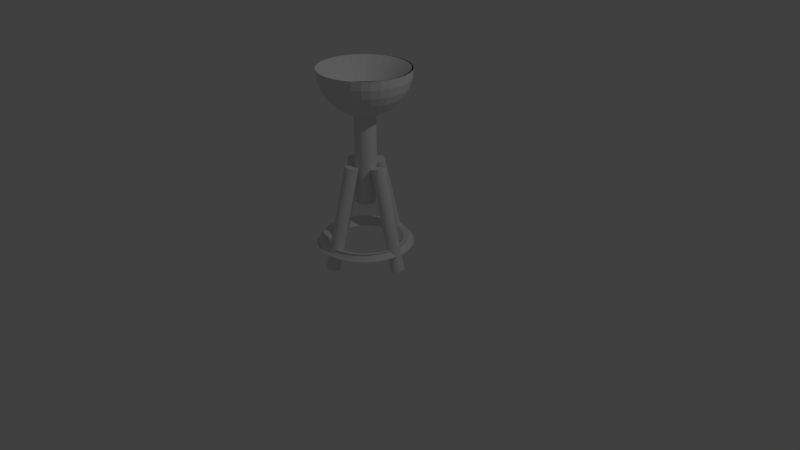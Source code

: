 # Source: PochodniaFixed.blend  (saved by Blender 2.79.0; exported with 4.5.12 LTS)
import bpy
from mathutils import Matrix  # noqa: F401  (used for matrix-valued properties, if any)

bpy.ops.wm.read_factory_settings(use_empty=True)
scene = bpy.context.scene
scene.name = 'Scene'

# ---- collections
col_collection_1 = bpy.data.collections.new('Collection 1'); scene.collection.children.link(col_collection_1)

# ---- materials (node trees are filled in below, after node groups)
mat_material = bpy.data.materials.new('Material')
mat_material.alpha_threshold = 0.0
mat_material.use_transparent_shadow = False
mat_material.roughness = 0.5
mat_material.line_color = (0.0, 0.0, 0.0, 1.0)
mat_material_001 = bpy.data.materials.new('Material.001')
mat_material_001.alpha_threshold = 0.0
mat_material_001.use_transparent_shadow = False
mat_material_001.roughness = 0.5
mat_material_001.line_color = (0.0, 0.0, 0.0, 1.0)
mat_material_002 = bpy.data.materials.new('Material.002')
mat_material_002.alpha_threshold = 0.0
mat_material_002.use_transparent_shadow = False
mat_material_002.roughness = 0.5
mat_material_002.line_color = (0.0, 0.0, 0.0, 1.0)
mat_material_003 = bpy.data.materials.new('Material.003')
mat_material_003.alpha_threshold = 0.0
mat_material_003.use_transparent_shadow = False
mat_material_003.roughness = 0.5
mat_material_003.line_color = (0.0, 0.0, 0.0, 1.0)
mat_material_004 = bpy.data.materials.new('Material.004')
mat_material_004.alpha_threshold = 0.0
mat_material_004.use_transparent_shadow = False
mat_material_004.roughness = 0.5
mat_material_004.line_color = (0.0, 0.0, 0.0, 1.0)

# ---- material node trees

# ---- world
world_world = bpy.data.worlds.new('World'); scene.world = world_world
world_world.color = (0.05088, 0.05088, 0.05088)
world_world.use_sun_shadow = False
world_world.sun_shadow_jitter_overblur = 0.0
world_world.cycles.sampling_method = 'MANUAL'

# ---- cameras
cam_camera = bpy.data.cameras.new('Camera')
cam_camera.clip_end = 100.0
cam_camera.lens = 35.0
cam_camera.sensor_width = 32.0
cam_camera.sensor_height = 18.0
cam_camera.ortho_scale = 7.314
cam_camera.dof.focus_distance = 0.0
cam_camera.dof.aperture_fstop = 128.0

# ---- lights
light_lamp = bpy.data.lights.new('Lamp', 'POINT')
light_lamp.transmission_factor = 0.0
light_lamp.cutoff_distance = 30.0
light_lamp.energy = 100.0
light_lamp.shadow_buffer_clip_start = 1.001
light_lamp.shadow_soft_size = 0.1
light_lamp.shadow_maximum_resolution = 0.006
light_lamp.use_absolute_resolution = True

# ---- meshes
me_circle = bpy.data.meshes.new('Circle')
me_circle.from_pydata([(0.08086, -0.5669, -0.1523), (0.1913, -0.556, -0.1523), (0.2976, -0.5238, -0.1523), (0.3954, -0.4714, -0.1523), (0.604, -0.2173, -0.1523), (0.6362, -0.1111, -0.1523), (0.6471, -0.0006087, -0.1523), (0.6362, 0.1099, -0.1523), (0.604, 0.2161, -0.1523), (0.5517, 0.314, -0.1523), (0.4813, 0.3998, -0.1523), (0.3954, 0.4702, -0.1523), (0.2976, 0.5225, -0.1523), (0.1913, 0.5548, -0.1523), (0.08086, 0.5656, -0.1523), (-0.02961, 0.5548, -0.1523), (-0.1358, 0.5225, -0.1523), (-0.2337, 0.4702, -0.1523), (-0.3195, 0.3998, -0.1523), (-0.39, 0.314, -0.1523), (-0.4423, 0.2161, -0.1523), (-0.4745, 0.1099, -0.1523), (-0.4854, -0.0006092, -0.1523), (-0.4745, -0.1111, -0.1523), (-0.4423, -0.2173, -0.1523), (-0.39, -0.3152, -0.1523), (-0.3195, -0.401, -0.1523), (-0.2337, -0.4714, -0.1523), (-0.1358, -0.5238, -0.1523), (-0.02961, -0.556, -0.1523), (0.08011, 1.788e-07, -0.6615)], [], [(30, 24, 25), (30, 25, 26), (30, 26, 27), (30, 27, 28), (30, 28, 29), (29, 0, 30), (30, 0, 1), (30, 1, 2), (30, 2, 3), (30, 3, 4), (30, 4, 5), (30, 5, 6), (30, 6, 7), (30, 7, 8), (30, 8, 9), (30, 9, 10), (30, 10, 11), (30, 11, 12), (30, 12, 13), (30, 13, 14), (30, 14, 15), (30, 15, 16), (30, 16, 17), (30, 17, 18), (30, 18, 19), (30, 19, 20), (30, 20, 21), (30, 21, 22), (30, 22, 23), (30, 23, 24)])
me_circle.use_remesh_preserve_volume = False
me_circle.use_remesh_preserve_attributes = False
me_circle.use_mirror_vertex_groups = False
me_circle.update()
me_torus = bpy.data.meshes.new('Torus')
me_torus.from_pydata([(1.097, -0.243, -0.1007), (1.068, -0.243, -0.08235), (0.9879, -0.243, -0.00261), (1.008, -0.2432, 0.04173), (0.8828, -0.2432, 0.008232), (0.7913, -0.2432, -0.08327), (0.7578, -0.2432, -0.1043), (0.7835, -0.236, -0.125), (0.875, -0.236, -0.09835), (1.0, -0.236, -0.1318), (1.125, -0.236, -0.09835), (1.061, -0.2367, -0.1187), (1.087, -0.1008, -0.1007), (1.059, -0.1046, -0.08235), (0.9795, -0.115, -0.00261), (0.9992, -0.1127, 0.04173), (0.8753, -0.129, 0.008232), (0.7845, -0.1409, -0.08327), (0.7513, -0.1453, -0.1043), (0.7768, -0.1337, -0.125), (0.8675, -0.1218, -0.09835), (0.9914, -0.1055, -0.1318), (1.115, -0.08917, -0.09835), (1.052, -0.09834, -0.1187), (1.06, 0.03895, -0.1007), (1.031, 0.0314, -0.08235), (0.9545, 0.01076, -0.00261), (0.9737, 0.01561, 0.04173), (0.8529, -0.01674, 0.008232), (0.7646, -0.04042, -0.08327), (0.7322, -0.04909, -0.1043), (0.7568, -0.03323, -0.125), (0.8452, -0.009548, -0.09835), (0.9659, 0.0228, -0.1318), (1.087, 0.05516, -0.09835), (1.025, 0.03767, -0.1187), (1.014, 0.1739, -0.1007), (0.9869, 0.1627, -0.08235), (0.9132, 0.1322, -0.00261), (0.9316, 0.1395, 0.04173), (0.8162, 0.09164, 0.008232), (0.7316, 0.05663, -0.08327), (0.7007, 0.04381, -0.1043), (0.7239, 0.06382, -0.125), (0.8084, 0.09883, -0.09835), (0.9239, 0.1467, -0.1318), (1.039, 0.1945, -0.09835), (0.9801, 0.169, -0.1187), (0.9509, 0.3017, -0.1007), (0.9256, 0.2871, -0.08235), (0.8565, 0.2472, -0.00261), (0.8738, 0.2568, 0.04173), (0.7655, 0.1943, 0.008232), (0.6863, 0.1485, -0.08327), (0.6573, 0.1318, -0.1043), (0.6785, 0.1557, -0.125), (0.7578, 0.2015, -0.09835), (0.866, 0.264, -0.1318), (0.9743, 0.3265, -0.09835), (0.9188, 0.2933, -0.1187), (0.8717, 0.4201, -0.1007), (0.8485, 0.4024, -0.08235), (0.7853, 0.3538, -0.00261), (0.8011, 0.3656, 0.04173), (0.7019, 0.2895, 0.008232), (0.6293, 0.2338, -0.08327), (0.6028, 0.2134, -0.1043), (0.6216, 0.2409, -0.125), (0.6942, 0.2967, -0.09835), (0.7934, 0.3727, -0.1318), (0.8925, 0.4488, -0.09835), (0.8418, 0.4086, -0.1187), (0.7777, 0.5273, -0.1007), (0.7571, 0.5066, -0.08235), (0.7007, 0.4502, -0.00261), (0.7149, 0.4639, 0.04173), (0.6265, 0.3755, 0.008232), (0.5618, 0.3108, -0.08327), (0.5381, 0.2871, -0.1043), (0.554, 0.318, -0.125), (0.6187, 0.3827, -0.09835), (0.7071, 0.4711, -0.1318), (0.7955, 0.5595, -0.09835), (0.7503, 0.5129, -0.1187), (0.6706, 0.6212, -0.1007), (0.6529, 0.5981, -0.08235), (0.6043, 0.5348, -0.00261), (0.6165, 0.5501, 0.04173), (0.5404, 0.451, 0.008232), (0.4847, 0.3784, -0.08327), (0.4643, 0.3518, -0.1043), (0.477, 0.3856, -0.125), (0.5327, 0.4582, -0.09835), (0.6088, 0.5573, -0.1318), (0.6849, 0.6565, -0.09835), (0.6461, 0.6043, -0.1187), (0.5522, 0.7004, -0.1007), (0.5376, 0.6751, -0.08235), (0.4977, 0.606, -0.00261), (0.5078, 0.6228, 0.04173), (0.4453, 0.5146, 0.008232), (0.3995, 0.4353, -0.08327), (0.3828, 0.4063, -0.1043), (0.3917, 0.4425, -0.125), (0.4375, 0.5218, -0.09835), (0.5, 0.63, -0.1318), (0.5625, 0.7383, -0.09835), (0.5308, 0.6814, -0.1187), (0.4244, 0.7634, -0.1007), (0.4132, 0.7364, -0.08235), (0.3827, 0.6628, -0.00261), (0.3904, 0.6807, 0.04173), (0.3426, 0.5652, 0.008232), (0.3076, 0.4806, -0.08327), (0.2948, 0.4497, -0.1043), (0.2998, 0.4878, -0.125), (0.3348, 0.5724, -0.09835), (0.3827, 0.6879, -0.1318), (0.4305, 0.8034, -0.09835), (0.4064, 0.7427, -0.1187), (0.2894, 0.8092, -0.1007), (0.2819, 0.781, -0.08235), (0.2612, 0.704, -0.00261), (0.2666, 0.7227, 0.04173), (0.2342, 0.602, 0.008232), (0.2105, 0.5136, -0.08327), (0.2019, 0.4812, -0.1043), (0.2028, 0.5208, -0.125), (0.2265, 0.6092, -0.09835), (0.2588, 0.7299, -0.1318), (0.2912, 0.8507, -0.09835), (0.2751, 0.7873, -0.1187), (0.1497, 0.837, -0.1007), (0.1459, 0.8081, -0.08235), (0.1355, 0.729, -0.00261), (0.1383, 0.7482, 0.04173), (0.122, 0.6243, 0.008232), (0.11, 0.5336, -0.08327), (0.1057, 0.5004, -0.1043), (0.1023, 0.5408, -0.125), (0.1142, 0.6315, -0.09835), (0.1305, 0.7554, -0.1318), (0.1468, 0.8794, -0.09835), (0.1391, 0.8143, -0.1187), (0.00751, 0.8463, -0.1007), (0.00751, 0.8171, -0.08235), (0.00751, 0.7374, -0.00261), (0.007759, 0.7568, 0.04173), (0.007759, 0.6318, 0.008232), (0.007759, 0.5403, -0.08327), (0.007759, 0.5068, -0.1043), (5.915e-08, 0.5475, -0.125), (6.606e-08, 0.639, -0.09835), (7.55e-08, 0.764, -0.1318), (8.494e-08, 0.889, -0.09835), (0.0007483, 0.8234, -0.1187), (-0.1347, 0.837, -0.1007), (-0.1309, 0.8081, -0.08235), (-0.1205, 0.729, -0.00261), (-0.1228, 0.7482, 0.04173), (-0.1065, 0.6243, 0.008232), (-0.09451, 0.5336, -0.08327), (-0.09014, 0.5004, -0.1043), (-0.1023, 0.5408, -0.125), (-0.1142, 0.6315, -0.09835), (-0.1305, 0.7554, -0.1318), (-0.1468, 0.8794, -0.09835), (-0.1376, 0.8143, -0.1187), (-0.2744, 0.8092, -0.1007), (-0.2669, 0.781, -0.08235), (-0.2462, 0.704, -0.00261), (-0.2511, 0.7227, 0.04173), (-0.2187, 0.602, 0.008232), (-0.195, 0.5136, -0.08327), (-0.1864, 0.4812, -0.1043), (-0.2028, 0.5208, -0.125), (-0.2265, 0.6092, -0.09835), (-0.2588, 0.7299, -0.1318), (-0.2912, 0.8507, -0.09835), (-0.2736, 0.7873, -0.1187), (-0.4093, 0.7634, -0.1007), (-0.3982, 0.7364, -0.08235), (-0.3677, 0.6628, -0.00261), (-0.3749, 0.6807, 0.04173), (-0.3271, 0.5652, 0.008232), (-0.2921, 0.4806, -0.08327), (-0.2793, 0.4497, -0.1043), (-0.2998, 0.4878, -0.125), (-0.3348, 0.5724, -0.09835), (-0.3827, 0.6879, -0.1318), (-0.4305, 0.8034, -0.09835), (-0.4049, 0.7427, -0.1187), (-0.5371, 0.7004, -0.1007), (-0.5225, 0.6751, -0.08235), (-0.4827, 0.606, -0.00261), (-0.4922, 0.6228, 0.04173), (-0.4297, 0.5146, 0.008232), (-0.384, 0.4353, -0.08327), (-0.3672, 0.4063, -0.1043), (-0.3917, 0.4425, -0.125), (-0.4375, 0.5218, -0.09835), (-0.5, 0.63, -0.1318), (-0.5625, 0.7383, -0.09835), (-0.5293, 0.6814, -0.1187), (-0.6556, 0.6212, -0.1007), (-0.6378, 0.5981, -0.08235), (-0.5893, 0.5348, -0.00261), (-0.601, 0.5501, 0.04173), (-0.5249, 0.451, 0.008232), (-0.4692, 0.3784, -0.08327), (-0.4488, 0.3518, -0.1043), (-0.477, 0.3856, -0.125), (-0.5327, 0.4582, -0.09835), (-0.6088, 0.5573, -0.1318), (-0.6849, 0.6565, -0.09835), (-0.6446, 0.6043, -0.1187), (-0.7627, 0.5273, -0.1007), (-0.7421, 0.5066, -0.08235), (-0.6857, 0.4502, -0.00261), (-0.6993, 0.4639, 0.04173), (-0.611, 0.3755, 0.008232), (-0.5463, 0.3108, -0.08327), (-0.5226, 0.2871, -0.1043), (-0.554, 0.318, -0.125), (-0.6187, 0.3827, -0.09835), (-0.7071, 0.4711, -0.1318), (-0.7955, 0.5595, -0.09835), (-0.7489, 0.5129, -0.1187), (-0.8567, 0.4201, -0.1007), (-0.8335, 0.4024, -0.08235), (-0.7703, 0.3538, -0.00261), (-0.7856, 0.3656, 0.04173), (-0.6864, 0.2895, 0.008232), (-0.6138, 0.2338, -0.08327), (-0.5873, 0.2134, -0.1043), (-0.6216, 0.2409, -0.125), (-0.6942, 0.2967, -0.09835), (-0.7934, 0.3727, -0.1318), (-0.8925, 0.4488, -0.09835), (-0.8403, 0.4086, -0.1187), (-0.9358, 0.3017, -0.1007), (-0.9106, 0.2871, -0.08235), (-0.8415, 0.2472, -0.00261), (-0.8583, 0.2568, 0.04173), (-0.75, 0.1943, 0.008232), (-0.6708, 0.1485, -0.08327), (-0.6418, 0.1318, -0.1043), (-0.6785, 0.1557, -0.125), (-0.7578, 0.2015, -0.09835), (-0.866, 0.264, -0.1318), (-0.9743, 0.3265, -0.09835), (-0.9173, 0.2933, -0.1187), (-0.9989, 0.1739, -0.1007), (-0.9719, 0.1627, -0.08235), (-0.8982, 0.1322, -0.00261), (-0.9161, 0.1395, 0.04173), (-0.8006, 0.09164, 0.008232), (-0.7161, 0.05663, -0.08327), (-0.6852, 0.04381, -0.1043), (-0.7239, 0.06382, -0.125), (-0.8084, 0.09883, -0.09835), (-0.9239, 0.1467, -0.1318), (-1.039, 0.1945, -0.09835), (-0.9787, 0.169, -0.1187), (-1.045, 0.03895, -0.1007), (-1.016, 0.0314, -0.08235), (-0.9394, 0.01076, -0.00261), (-0.9582, 0.01561, 0.04173), (-0.8374, -0.01674, 0.008232), (-0.749, -0.04042, -0.08327), (-0.7167, -0.04909, -0.1043), (-0.7568, -0.03323, -0.125), (-0.8452, -0.009548, -0.09835), (-0.9659, 0.0228, -0.1318), (-1.087, 0.05516, -0.09835), (-1.023, 0.03766, -0.1187), (-1.072, -0.1008, -0.1007), (-1.044, -0.1046, -0.08235), (-0.9645, -0.115, -0.00261), (-0.9837, -0.1127, 0.04173), (-0.8598, -0.129, 0.008232), (-0.769, -0.1409, -0.08327), (-0.7358, -0.1453, -0.1043), (-0.7768, -0.1337, -0.125), (-0.8675, -0.1218, -0.09835), (-0.9914, -0.1055, -0.1318), (-1.115, -0.08917, -0.09835), (-1.05, -0.09834, -0.1187), (-1.082, -0.243, -0.1007), (-1.053, -0.243, -0.08235), (-0.9728, -0.243, -0.00261), (-0.9922, -0.2432, 0.04173), (-0.8672, -0.2432, 0.008232), (-0.7757, -0.2432, -0.08327), (-0.7422, -0.2432, -0.1043), (-0.7835, -0.236, -0.125), (-0.875, -0.236, -0.09835), (-1.0, -0.236, -0.1318), (-1.125, -0.236, -0.09835), (-1.059, -0.2367, -0.1187), (-1.072, -0.3852, -0.1007), (-1.044, -0.3813, -0.08235), (-0.9645, -0.3709, -0.00261), (-0.9837, -0.3737, 0.04173), (-0.8598, -0.3574, 0.008232), (-0.769, -0.3455, -0.08327), (-0.7358, -0.3411, -0.1043), (-0.7768, -0.3383, -0.125), (-0.8675, -0.3502, -0.09835), (-0.9914, -0.3665, -0.1318), (-1.115, -0.3829, -0.09835), (-1.05, -0.3751, -0.1187), (-1.045, -0.5249, -0.1007), (-1.016, -0.5173, -0.08235), (-0.9394, -0.4967, -0.00261), (-0.9582, -0.502, 0.04173), (-0.8374, -0.4697, 0.008232), (-0.749, -0.446, -0.08327), (-0.7167, -0.4373, -0.1043), (-0.7568, -0.4388, -0.125), (-0.8452, -0.4625, -0.09835), (-0.9659, -0.4948, -0.1318), (-1.087, -0.5272, -0.09835), (-1.023, -0.5111, -0.1187), (-0.9989, -0.6598, -0.1007), (-0.9719, -0.6487, -0.08235), (-0.8982, -0.6181, -0.00261), (-0.9161, -0.6259, 0.04173), (-0.8006, -0.5781, 0.008232), (-0.7161, -0.543, -0.08327), (-0.6852, -0.5302, -0.1043), (-0.7239, -0.5358, -0.125), (-0.8084, -0.5709, -0.09835), (-0.9239, -0.6187, -0.1318), (-1.039, -0.6665, -0.09835), (-0.9787, -0.6424, -0.1187), (-0.9358, -0.7876, -0.1007), (-0.9106, -0.773, -0.08235), (-0.8415, -0.7331, -0.00261), (-0.8583, -0.7432, 0.04173), (-0.75, -0.6807, 0.008232), (-0.6708, -0.635, -0.08327), (-0.6418, -0.6182, -0.1043), (-0.6785, -0.6278, -0.125), (-0.7578, -0.6735, -0.09835), (-0.866, -0.736, -0.1318), (-0.9743, -0.7985, -0.09835), (-0.9173, -0.7668, -0.1187), (-0.8567, -0.9061, -0.1007), (-0.8335, -0.8883, -0.08235), (-0.7703, -0.8398, -0.00261), (-0.7856, -0.852, 0.04173), (-0.6864, -0.7759, 0.008232), (-0.6138, -0.7202, -0.08327), (-0.5873, -0.6998, -0.1043), (-0.6216, -0.713, -0.125), (-0.6942, -0.7687, -0.09835), (-0.7934, -0.8448, -0.1318), (-0.8925, -0.9209, -0.09835), (-0.8403, -0.8821, -0.1187), (-0.7627, -1.013, -0.1007), (-0.7421, -0.9926, -0.08235), (-0.6857, -0.9362, -0.00261), (-0.6993, -0.9503, 0.04173), (-0.611, -0.8619, 0.008232), (-0.5463, -0.7972, -0.08327), (-0.5226, -0.7735, -0.1043), (-0.554, -0.79, -0.125), (-0.6187, -0.8547, -0.09835), (-0.7071, -0.9431, -0.1318), (-0.7955, -1.032, -0.09835), (-0.7489, -0.9863, -0.1187), (-0.6556, -1.107, -0.1007), (-0.6378, -1.084, -0.08235), (-0.5893, -1.021, -0.00261), (-0.601, -1.037, 0.04173), (-0.5249, -0.9374, 0.008232), (-0.4692, -0.8648, -0.08327), (-0.4488, -0.8382, -0.1043), (-0.477, -0.8576, -0.125), (-0.5327, -0.9302, -0.09835), (-0.6088, -1.029, -0.1318), (-0.6849, -1.129, -0.09835), (-0.6446, -1.078, -0.1187), (-0.5371, -1.186, -0.1007), (-0.5225, -1.161, -0.08235), (-0.4827, -1.092, -0.00261), (-0.4922, -1.109, 0.04173), (-0.4297, -1.001, 0.008232), (-0.384, -0.9217, -0.08327), (-0.3672, -0.8927, -0.1043), (-0.3917, -0.9145, -0.125), (-0.4375, -0.9938, -0.09835), (-0.5, -1.102, -0.1318), (-0.5625, -1.21, -0.09835), (-0.5293, -1.155, -0.1187), (-0.4093, -1.249, -0.1007), (-0.3982, -1.222, -0.08235), (-0.3677, -1.149, -0.00261), (-0.3749, -1.167, 0.04173), (-0.3271, -1.052, 0.008232), (-0.2921, -0.9671, -0.08327), (-0.2793, -0.9361, -0.1043), (-0.2998, -0.9599, -0.125), (-0.3348, -1.044, -0.09835), (-0.3827, -1.16, -0.1318), (-0.4305, -1.275, -0.09835), (-0.4049, -1.216, -0.1187), (-0.2744, -1.295, -0.1007), (-0.2669, -1.267, -0.08235), (-0.2462, -1.19, -0.00261), (-0.2511, -1.209, 0.04173), (-0.2187, -1.088, 0.008232), (-0.195, -1.0, -0.08327), (-0.1864, -0.9676, -0.1043), (-0.2028, -0.9928, -0.125), (-0.2265, -1.081, -0.09835), (-0.2588, -1.202, -0.1318), (-0.2912, -1.323, -0.09835), (-0.2736, -1.261, -0.1187), (-0.1347, -1.323, -0.1007), (-0.1309, -1.294, -0.08235), (-0.1205, -1.215, -0.00261), (-0.1228, -1.235, 0.04173), (-0.1065, -1.111, 0.008232), (-0.09451, -1.02, -0.08327), (-0.09014, -0.9868, -0.1043), (-0.1023, -1.013, -0.125), (-0.1142, -1.104, -0.09835), (-0.1305, -1.227, -0.1318), (-0.1468, -1.351, -0.09835), (-0.1376, -1.288, -0.1187), (0.00751, -1.332, -0.1007), (0.00751, -1.303, -0.08235), (0.00751, -1.223, -0.00261), (0.007759, -1.243, 0.04173), (0.007759, -1.118, 0.008232), (0.007759, -1.027, -0.08327), (0.007759, -0.9932, -0.1043), (5.915e-08, -1.02, -0.125), (6.606e-08, -1.111, -0.09835), (7.55e-08, -1.236, -0.1318), (8.494e-08, -1.361, -0.09835), (0.0007483, -1.297, -0.1187), (0.1497, -1.323, -0.1007), (0.1459, -1.294, -0.08235), (0.1355, -1.215, -0.00261), (0.1383, -1.235, 0.04173), (0.122, -1.111, 0.008232), (0.11, -1.02, -0.08327), (0.1057, -0.9868, -0.1043), (0.1023, -1.013, -0.125), (0.1142, -1.104, -0.09835), (0.1305, -1.227, -0.1318), (0.1468, -1.351, -0.09835), (0.1391, -1.288, -0.1187), (0.2894, -1.295, -0.1007), (0.2819, -1.267, -0.08235), (0.2612, -1.19, -0.00261), (0.2666, -1.209, 0.04173), (0.2342, -1.088, 0.008232), (0.2105, -1.0, -0.08327), (0.2019, -0.9676, -0.1043), (0.2028, -0.9928, -0.125), (0.2265, -1.081, -0.09835), (0.2588, -1.202, -0.1318), (0.2912, -1.323, -0.09835), (0.2751, -1.261, -0.1187), (0.4244, -1.249, -0.1007), (0.4132, -1.222, -0.08235), (0.3827, -1.149, -0.00261), (0.3904, -1.167, 0.04173), (0.3426, -1.052, 0.008232), (0.3076, -0.9671, -0.08327), (0.2948, -0.9361, -0.1043), (0.2998, -0.9599, -0.125), (0.3348, -1.044, -0.09835), (0.3827, -1.16, -0.1318), (0.4305, -1.275, -0.09835), (0.4064, -1.216, -0.1187), (0.5522, -1.186, -0.1007), (0.5376, -1.161, -0.08235), (0.4977, -1.092, -0.00261), (0.5078, -1.109, 0.04173), (0.4453, -1.001, 0.008232), (0.3995, -0.9217, -0.08327), (0.3828, -0.8927, -0.1043), (0.3917, -0.9145, -0.125), (0.4375, -0.9938, -0.09835), (0.5, -1.102, -0.1318), (0.5625, -1.21, -0.09835), (0.5308, -1.155, -0.1187), (0.6706, -1.107, -0.1007), (0.6529, -1.084, -0.08235), (0.6043, -1.021, -0.00261), (0.6165, -1.037, 0.04173), (0.5404, -0.9374, 0.008232), (0.4847, -0.8648, -0.08327), (0.4643, -0.8382, -0.1043), (0.477, -0.8576, -0.125), (0.5327, -0.9302, -0.09835), (0.6088, -1.029, -0.1318), (0.6849, -1.129, -0.09835), (0.6461, -1.078, -0.1187), (0.7777, -1.013, -0.1007), (0.7571, -0.9926, -0.08235), (0.7007, -0.9362, -0.00261), (0.7149, -0.9503, 0.04173), (0.6265, -0.8619, 0.008232), (0.5618, -0.7972, -0.08327), (0.5381, -0.7735, -0.1043), (0.554, -0.79, -0.125), (0.6187, -0.8547, -0.09835), (0.7071, -0.9431, -0.1318), (0.7955, -1.032, -0.09835), (0.7503, -0.9863, -0.1187), (0.8717, -0.9061, -0.1007), (0.8485, -0.8883, -0.08235), (0.7853, -0.8398, -0.00261), (0.8011, -0.852, 0.04173), (0.7019, -0.7759, 0.008232), (0.6293, -0.7202, -0.08327), (0.6028, -0.6998, -0.1043), (0.6216, -0.713, -0.125), (0.6942, -0.7687, -0.09835), (0.7934, -0.8448, -0.1318), (0.8925, -0.9209, -0.09835), (0.8418, -0.8821, -0.1187), (0.9509, -0.7876, -0.1007), (0.9256, -0.773, -0.08235), (0.8565, -0.7332, -0.00261), (0.8738, -0.7432, 0.04173), (0.7655, -0.6807, 0.008232), (0.6863, -0.635, -0.08327), (0.6573, -0.6182, -0.1043), (0.6785, -0.6278, -0.125), (0.7578, -0.6735, -0.09835), (0.866, -0.736, -0.1318), (0.9743, -0.7985, -0.09835), (0.9188, -0.7668, -0.1187), (1.014, -0.6598, -0.1007), (0.9869, -0.6487, -0.08235), (0.9132, -0.6181, -0.00261), (0.9316, -0.6259, 0.04173), (0.8162, -0.5781, 0.008232), (0.7316, -0.543, -0.08327), (0.7007, -0.5302, -0.1043), (0.7239, -0.5358, -0.125), (0.8084, -0.5709, -0.09835), (0.9239, -0.6187, -0.1318), (1.039, -0.6665, -0.09835), (0.9801, -0.6424, -0.1187), (1.06, -0.5249, -0.1007), (1.031, -0.5173, -0.08235), (0.9545, -0.4967, -0.00261), (0.9737, -0.502, 0.04173), (0.8529, -0.4697, 0.008232), (0.7646, -0.446, -0.08327), (0.7322, -0.4373, -0.1043), (0.7568, -0.4388, -0.125), (0.8452, -0.4625, -0.09835), (0.9659, -0.4948, -0.1318), (1.087, -0.5272, -0.09835), (1.025, -0.5111, -0.1187), (1.087, -0.3852, -0.1007), (1.059, -0.3813, -0.08235), (0.9795, -0.3709, -0.00261), (0.9992, -0.3737, 0.04173), (0.8753, -0.3574, 0.008232), (0.7845, -0.3455, -0.08327), (0.7513, -0.3411, -0.1043), (0.7768, -0.3383, -0.125), (0.8675, -0.3502, -0.09835), (0.9914, -0.3665, -0.1318), (1.115, -0.3829, -0.09835), (1.052, -0.3751, -0.1187)], [], [(0, 12, 13, 1), (1, 13, 14, 2), (2, 14, 15, 3), (3, 15, 16, 4), (4, 16, 17, 5), (5, 17, 18, 6), (6, 18, 19, 7), (7, 19, 20, 8), (8, 20, 21, 9), (9, 21, 22, 10), (10, 22, 23, 11), (11, 23, 12, 0), (12, 24, 25, 13), (13, 25, 26, 14), (14, 26, 27, 15), (15, 27, 28, 16), (16, 28, 29, 17), (17, 29, 30, 18), (18, 30, 31, 19), (19, 31, 32, 20), (20, 32, 33, 21), (21, 33, 34, 22), (22, 34, 35, 23), (23, 35, 24, 12), (24, 36, 37, 25), (25, 37, 38, 26), (26, 38, 39, 27), (27, 39, 40, 28), (28, 40, 41, 29), (29, 41, 42, 30), (30, 42, 43, 31), (31, 43, 44, 32), (32, 44, 45, 33), (33, 45, 46, 34), (34, 46, 47, 35), (35, 47, 36, 24), (36, 48, 49, 37), (37, 49, 50, 38), (38, 50, 51, 39), (39, 51, 52, 40), (40, 52, 53, 41), (41, 53, 54, 42), (42, 54, 55, 43), (43, 55, 56, 44), (44, 56, 57, 45), (45, 57, 58, 46), (46, 58, 59, 47), (47, 59, 48, 36), (48, 60, 61, 49), (49, 61, 62, 50), (50, 62, 63, 51), (51, 63, 64, 52), (52, 64, 65, 53), (53, 65, 66, 54), (54, 66, 67, 55), (55, 67, 68, 56), (56, 68, 69, 57), (57, 69, 70, 58), (58, 70, 71, 59), (59, 71, 60, 48), (60, 72, 73, 61), (61, 73, 74, 62), (62, 74, 75, 63), (63, 75, 76, 64), (64, 76, 77, 65), (65, 77, 78, 66), (66, 78, 79, 67), (67, 79, 80, 68), (68, 80, 81, 69), (69, 81, 82, 70), (70, 82, 83, 71), (71, 83, 72, 60), (72, 84, 85, 73), (73, 85, 86, 74), (74, 86, 87, 75), (75, 87, 88, 76), (76, 88, 89, 77), (77, 89, 90, 78), (78, 90, 91, 79), (79, 91, 92, 80), (80, 92, 93, 81), (81, 93, 94, 82), (82, 94, 95, 83), (83, 95, 84, 72), (84, 96, 97, 85), (85, 97, 98, 86), (86, 98, 99, 87), (87, 99, 100, 88), (88, 100, 101, 89), (89, 101, 102, 90), (90, 102, 103, 91), (91, 103, 104, 92), (92, 104, 105, 93), (93, 105, 106, 94), (94, 106, 107, 95), (95, 107, 96, 84), (96, 108, 109, 97), (97, 109, 110, 98), (98, 110, 111, 99), (99, 111, 112, 100), (100, 112, 113, 101), (101, 113, 114, 102), (102, 114, 115, 103), (103, 115, 116, 104), (104, 116, 117, 105), (105, 117, 118, 106), (106, 118, 119, 107), (107, 119, 108, 96), (108, 120, 121, 109), (109, 121, 122, 110), (110, 122, 123, 111), (111, 123, 124, 112), (112, 124, 125, 113), (113, 125, 126, 114), (114, 126, 127, 115), (115, 127, 128, 116), (116, 128, 129, 117), (117, 129, 130, 118), (118, 130, 131, 119), (119, 131, 120, 108), (120, 132, 133, 121), (121, 133, 134, 122), (122, 134, 135, 123), (123, 135, 136, 124), (124, 136, 137, 125), (125, 137, 138, 126), (126, 138, 139, 127), (127, 139, 140, 128), (128, 140, 141, 129), (129, 141, 142, 130), (130, 142, 143, 131), (131, 143, 132, 120), (132, 144, 145, 133), (133, 145, 146, 134), (134, 146, 147, 135), (135, 147, 148, 136), (136, 148, 149, 137), (137, 149, 150, 138), (138, 150, 151, 139), (139, 151, 152, 140), (140, 152, 153, 141), (141, 153, 154, 142), (142, 154, 155, 143), (143, 155, 144, 132), (144, 156, 157, 145), (145, 157, 158, 146), (146, 158, 159, 147), (147, 159, 160, 148), (148, 160, 161, 149), (149, 161, 162, 150), (150, 162, 163, 151), (151, 163, 164, 152), (152, 164, 165, 153), (153, 165, 166, 154), (154, 166, 167, 155), (155, 167, 156, 144), (156, 168, 169, 157), (157, 169, 170, 158), (158, 170, 171, 159), (159, 171, 172, 160), (160, 172, 173, 161), (161, 173, 174, 162), (162, 174, 175, 163), (163, 175, 176, 164), (164, 176, 177, 165), (165, 177, 178, 166), (166, 178, 179, 167), (167, 179, 168, 156), (168, 180, 181, 169), (169, 181, 182, 170), (170, 182, 183, 171), (171, 183, 184, 172), (172, 184, 185, 173), (173, 185, 186, 174), (174, 186, 187, 175), (175, 187, 188, 176), (176, 188, 189, 177), (177, 189, 190, 178), (178, 190, 191, 179), (179, 191, 180, 168), (180, 192, 193, 181), (181, 193, 194, 182), (182, 194, 195, 183), (183, 195, 196, 184), (184, 196, 197, 185), (185, 197, 198, 186), (186, 198, 199, 187), (187, 199, 200, 188), (188, 200, 201, 189), (189, 201, 202, 190), (190, 202, 203, 191), (191, 203, 192, 180), (192, 204, 205, 193), (193, 205, 206, 194), (194, 206, 207, 195), (195, 207, 208, 196), (196, 208, 209, 197), (197, 209, 210, 198), (198, 210, 211, 199), (199, 211, 212, 200), (200, 212, 213, 201), (201, 213, 214, 202), (202, 214, 215, 203), (203, 215, 204, 192), (204, 216, 217, 205), (205, 217, 218, 206), (206, 218, 219, 207), (207, 219, 220, 208), (208, 220, 221, 209), (209, 221, 222, 210), (210, 222, 223, 211), (211, 223, 224, 212), (212, 224, 225, 213), (213, 225, 226, 214), (214, 226, 227, 215), (215, 227, 216, 204), (216, 228, 229, 217), (217, 229, 230, 218), (218, 230, 231, 219), (219, 231, 232, 220), (220, 232, 233, 221), (221, 233, 234, 222), (222, 234, 235, 223), (223, 235, 236, 224), (224, 236, 237, 225), (225, 237, 238, 226), (226, 238, 239, 227), (227, 239, 228, 216), (228, 240, 241, 229), (229, 241, 242, 230), (230, 242, 243, 231), (231, 243, 244, 232), (232, 244, 245, 233), (233, 245, 246, 234), (234, 246, 247, 235), (235, 247, 248, 236), (236, 248, 249, 237), (237, 249, 250, 238), (238, 250, 251, 239), (239, 251, 240, 228), (240, 252, 253, 241), (241, 253, 254, 242), (242, 254, 255, 243), (243, 255, 256, 244), (244, 256, 257, 245), (245, 257, 258, 246), (246, 258, 259, 247), (247, 259, 260, 248), (248, 260, 261, 249), (249, 261, 262, 250), (250, 262, 263, 251), (251, 263, 252, 240), (252, 264, 265, 253), (253, 265, 266, 254), (254, 266, 267, 255), (255, 267, 268, 256), (256, 268, 269, 257), (257, 269, 270, 258), (258, 270, 271, 259), (259, 271, 272, 260), (260, 272, 273, 261), (261, 273, 274, 262), (262, 274, 275, 263), (263, 275, 264, 252), (264, 276, 277, 265), (265, 277, 278, 266), (266, 278, 279, 267), (267, 279, 280, 268), (268, 280, 281, 269), (269, 281, 282, 270), (270, 282, 283, 271), (271, 283, 284, 272), (272, 284, 285, 273), (273, 285, 286, 274), (274, 286, 287, 275), (275, 287, 276, 264), (276, 288, 289, 277), (277, 289, 290, 278), (278, 290, 291, 279), (279, 291, 292, 280), (280, 292, 293, 281), (281, 293, 294, 282), (282, 294, 295, 283), (283, 295, 296, 284), (284, 296, 297, 285), (285, 297, 298, 286), (286, 298, 299, 287), (287, 299, 288, 276), (288, 300, 301, 289), (289, 301, 302, 290), (290, 302, 303, 291), (291, 303, 304, 292), (292, 304, 305, 293), (293, 305, 306, 294), (294, 306, 307, 295), (295, 307, 308, 296), (296, 308, 309, 297), (297, 309, 310, 298), (298, 310, 311, 299), (299, 311, 300, 288), (300, 312, 313, 301), (301, 313, 314, 302), (302, 314, 315, 303), (303, 315, 316, 304), (304, 316, 317, 305), (305, 317, 318, 306), (306, 318, 319, 307), (307, 319, 320, 308), (308, 320, 321, 309), (309, 321, 322, 310), (310, 322, 323, 311), (311, 323, 312, 300), (312, 324, 325, 313), (313, 325, 326, 314), (314, 326, 327, 315), (315, 327, 328, 316), (316, 328, 329, 317), (317, 329, 330, 318), (318, 330, 331, 319), (319, 331, 332, 320), (320, 332, 333, 321), (321, 333, 334, 322), (322, 334, 335, 323), (323, 335, 324, 312), (324, 336, 337, 325), (325, 337, 338, 326), (326, 338, 339, 327), (327, 339, 340, 328), (328, 340, 341, 329), (329, 341, 342, 330), (330, 342, 343, 331), (331, 343, 344, 332), (332, 344, 345, 333), (333, 345, 346, 334), (334, 346, 347, 335), (335, 347, 336, 324), (336, 348, 349, 337), (337, 349, 350, 338), (338, 350, 351, 339), (339, 351, 352, 340), (340, 352, 353, 341), (341, 353, 354, 342), (342, 354, 355, 343), (343, 355, 356, 344), (344, 356, 357, 345), (345, 357, 358, 346), (346, 358, 359, 347), (347, 359, 348, 336), (348, 360, 361, 349), (349, 361, 362, 350), (350, 362, 363, 351), (351, 363, 364, 352), (352, 364, 365, 353), (353, 365, 366, 354), (354, 366, 367, 355), (355, 367, 368, 356), (356, 368, 369, 357), (357, 369, 370, 358), (358, 370, 371, 359), (359, 371, 360, 348), (360, 372, 373, 361), (361, 373, 374, 362), (362, 374, 375, 363), (363, 375, 376, 364), (364, 376, 377, 365), (365, 377, 378, 366), (366, 378, 379, 367), (367, 379, 380, 368), (368, 380, 381, 369), (369, 381, 382, 370), (370, 382, 383, 371), (371, 383, 372, 360), (372, 384, 385, 373), (373, 385, 386, 374), (374, 386, 387, 375), (375, 387, 388, 376), (376, 388, 389, 377), (377, 389, 390, 378), (378, 390, 391, 379), (379, 391, 392, 380), (380, 392, 393, 381), (381, 393, 394, 382), (382, 394, 395, 383), (383, 395, 384, 372), (384, 396, 397, 385), (385, 397, 398, 386), (386, 398, 399, 387), (387, 399, 400, 388), (388, 400, 401, 389), (389, 401, 402, 390), (390, 402, 403, 391), (391, 403, 404, 392), (392, 404, 405, 393), (393, 405, 406, 394), (394, 406, 407, 395), (395, 407, 396, 384), (396, 408, 409, 397), (397, 409, 410, 398), (398, 410, 411, 399), (399, 411, 412, 400), (400, 412, 413, 401), (401, 413, 414, 402), (402, 414, 415, 403), (403, 415, 416, 404), (404, 416, 417, 405), (405, 417, 418, 406), (406, 418, 419, 407), (407, 419, 408, 396), (408, 420, 421, 409), (409, 421, 422, 410), (410, 422, 423, 411), (411, 423, 424, 412), (412, 424, 425, 413), (413, 425, 426, 414), (414, 426, 427, 415), (415, 427, 428, 416), (416, 428, 429, 417), (417, 429, 430, 418), (418, 430, 431, 419), (419, 431, 420, 408), (420, 432, 433, 421), (421, 433, 434, 422), (422, 434, 435, 423), (423, 435, 436, 424), (424, 436, 437, 425), (425, 437, 438, 426), (426, 438, 439, 427), (427, 439, 440, 428), (428, 440, 441, 429), (429, 441, 442, 430), (430, 442, 443, 431), (431, 443, 432, 420), (432, 444, 445, 433), (433, 445, 446, 434), (434, 446, 447, 435), (435, 447, 448, 436), (436, 448, 449, 437), (437, 449, 450, 438), (438, 450, 451, 439), (439, 451, 452, 440), (440, 452, 453, 441), (441, 453, 454, 442), (442, 454, 455, 443), (443, 455, 444, 432), (444, 456, 457, 445), (445, 457, 458, 446), (446, 458, 459, 447), (447, 459, 460, 448), (448, 460, 461, 449), (449, 461, 462, 450), (450, 462, 463, 451), (451, 463, 464, 452), (452, 464, 465, 453), (453, 465, 466, 454), (454, 466, 467, 455), (455, 467, 456, 444), (456, 468, 469, 457), (457, 469, 470, 458), (458, 470, 471, 459), (459, 471, 472, 460), (460, 472, 473, 461), (461, 473, 474, 462), (462, 474, 475, 463), (463, 475, 476, 464), (464, 476, 477, 465), (465, 477, 478, 466), (466, 478, 479, 467), (467, 479, 468, 456), (468, 480, 481, 469), (469, 481, 482, 470), (470, 482, 483, 471), (471, 483, 484, 472), (472, 484, 485, 473), (473, 485, 486, 474), (474, 486, 487, 475), (475, 487, 488, 476), (476, 488, 489, 477), (477, 489, 490, 478), (478, 490, 491, 479), (479, 491, 480, 468), (480, 492, 493, 481), (481, 493, 494, 482), (482, 494, 495, 483), (483, 495, 496, 484), (484, 496, 497, 485), (485, 497, 498, 486), (486, 498, 499, 487), (487, 499, 500, 488), (488, 500, 501, 489), (489, 501, 502, 490), (490, 502, 503, 491), (491, 503, 492, 480), (492, 504, 505, 493), (493, 505, 506, 494), (494, 506, 507, 495), (495, 507, 508, 496), (496, 508, 509, 497), (497, 509, 510, 498), (498, 510, 511, 499), (499, 511, 512, 500), (500, 512, 513, 501), (501, 513, 514, 502), (502, 514, 515, 503), (503, 515, 504, 492), (504, 516, 517, 505), (505, 517, 518, 506), (506, 518, 519, 507), (507, 519, 520, 508), (508, 520, 521, 509), (509, 521, 522, 510), (510, 522, 523, 511), (511, 523, 524, 512), (512, 524, 525, 513), (513, 525, 526, 514), (514, 526, 527, 515), (515, 527, 516, 504), (516, 528, 529, 517), (517, 529, 530, 518), (518, 530, 531, 519), (519, 531, 532, 520), (520, 532, 533, 521), (521, 533, 534, 522), (522, 534, 535, 523), (523, 535, 536, 524), (524, 536, 537, 525), (525, 537, 538, 526), (526, 538, 539, 527), (527, 539, 528, 516), (528, 540, 541, 529), (529, 541, 542, 530), (530, 542, 543, 531), (531, 543, 544, 532), (532, 544, 545, 533), (533, 545, 546, 534), (534, 546, 547, 535), (535, 547, 548, 536), (536, 548, 549, 537), (537, 549, 550, 538), (538, 550, 551, 539), (539, 551, 540, 528), (540, 552, 553, 541), (541, 553, 554, 542), (542, 554, 555, 543), (543, 555, 556, 544), (544, 556, 557, 545), (545, 557, 558, 546), (546, 558, 559, 547), (547, 559, 560, 548), (548, 560, 561, 549), (549, 561, 562, 550), (550, 562, 563, 551), (551, 563, 552, 540), (552, 564, 565, 553), (553, 565, 566, 554), (554, 566, 567, 555), (555, 567, 568, 556), (556, 568, 569, 557), (557, 569, 570, 558), (558, 570, 571, 559), (559, 571, 572, 560), (560, 572, 573, 561), (561, 573, 574, 562), (562, 574, 575, 563), (563, 575, 564, 552), (564, 0, 1, 565), (565, 1, 2, 566), (566, 2, 3, 567), (567, 3, 4, 568), (568, 4, 5, 569), (569, 5, 6, 570), (570, 6, 7, 571), (571, 7, 8, 572), (572, 8, 9, 573), (573, 9, 10, 574), (574, 10, 11, 575), (575, 11, 0, 564)])
me_torus.use_remesh_preserve_volume = False
me_torus.use_remesh_preserve_attributes = False
me_torus.use_mirror_vertex_groups = False
me_torus.update()
me_sphere_001 = bpy.data.meshes.new('Sphere.001')
me_sphere_001.from_pydata([(1.005, 0.3478, -0.3922), (1.005, 0.3368, -0.5043), (1.005, 0.09263, -0.8697), (1.117, 0.3368, -0.3922), (1.115, 0.326, -0.5043), (1.109, 0.2939, -0.612), (1.099, 0.2419, -0.7113), (1.085, 0.1718, -0.7983), (1.068, 0.0865, -0.8697), (1.048, -0.01088, -0.9228), (1.027, -0.1165, -0.9555), (1.225, 0.3041, -0.3922), (1.221, 0.2939, -0.5043), (1.208, 0.2637, -0.612), (1.188, 0.2147, -0.7113), (1.161, 0.1487, -0.7983), (1.127, 0.06834, -0.8697), (1.089, -0.02338, -0.9228), (1.048, -0.1229, -0.9555), (1.324, 0.2511, -0.3922), (1.318, 0.2419, -0.5043), (1.3, 0.2147, -0.612), (1.271, 0.1706, -0.7113), (1.231, 0.1112, -0.7983), (1.183, 0.03886, -0.8697), (1.127, -0.04369, -0.9228), (1.068, -0.1333, -0.9555), (1.411, 0.1796, -0.3922), (1.404, 0.1718, -0.5043), (1.381, 0.1487, -0.612), (1.343, 0.1112, -0.7113), (1.292, 0.06071, -0.7983), (1.231, -0.000819, -0.8697), (1.161, -0.07102, -0.9228), (1.085, -0.1472, -0.9555), (1.483, 0.09263, -0.3922), (1.474, 0.0865, -0.5043), (1.446, 0.06834, -0.612), (1.402, 0.03886, -0.7113), (1.343, -0.000819, -0.7983), (1.271, -0.04917, -0.8697), (1.188, -0.1043, -0.9228), (1.099, -0.1642, -0.9555), (1.536, -0.006656, -0.3922), (1.526, -0.01088, -0.5043), (1.496, -0.02338, -0.612), (1.446, -0.04369, -0.7113), (1.381, -0.07102, -0.7983), (1.3, -0.1043, -0.8697), (1.208, -0.1423, -0.9228), (1.109, -0.1835, -0.9555), (1.569, -0.1144, -0.3922), (1.558, -0.1165, -0.5043), (1.526, -0.1229, -0.612), (1.474, -0.1333, -0.7113), (1.404, -0.1472, -0.7983), (1.318, -0.1642, -0.8697), (1.221, -0.1835, -0.9228), (1.115, -0.2046, -0.9555), (1.58, -0.2264, -0.3922), (1.569, -0.2264, -0.5043), (1.536, -0.2264, -0.612), (1.483, -0.2264, -0.7113), (1.411, -0.2264, -0.7983), (1.324, -0.2264, -0.8697), (1.225, -0.2264, -0.9228), (1.117, -0.2264, -0.9555), (1.569, -0.3384, -0.3922), (1.558, -0.3363, -0.5043), (1.526, -0.3299, -0.612), (1.474, -0.3196, -0.7113), (1.404, -0.3056, -0.7983), (1.318, -0.2887, -0.8697), (1.221, -0.2693, -0.9228), (1.115, -0.2483, -0.9555), (1.536, -0.4462, -0.3922), (1.526, -0.4419, -0.5043), (1.496, -0.4294, -0.612), (1.446, -0.4091, -0.7113), (1.381, -0.3818, -0.7983), (1.3, -0.3485, -0.8697), (1.208, -0.3105, -0.9228), (1.109, -0.2693, -0.9555), (1.483, -0.5455, -0.3922), (1.474, -0.5393, -0.5043), (1.446, -0.5212, -0.612), (1.402, -0.4917, -0.7113), (1.343, -0.452, -0.7983), (1.271, -0.4037, -0.8697), (1.188, -0.3485, -0.9228), (1.099, -0.2887, -0.9555), (1.411, -0.6325, -0.3922), (1.404, -0.6247, -0.5043), (1.381, -0.6016, -0.612), (1.343, -0.564, -0.7113), (1.292, -0.5135, -0.7983), (1.231, -0.452, -0.8697), (1.161, -0.3818, -0.9228), (1.085, -0.3056, -0.9555), (1.324, -0.7039, -0.3922), (1.318, -0.6947, -0.5043), (1.3, -0.6675, -0.612), (1.271, -0.6234, -0.7113), (1.231, -0.564, -0.7983), (1.183, -0.4917, -0.8697), (1.127, -0.4091, -0.9228), (1.068, -0.3196, -0.9555), (1.005, -0.2264, -0.9665), (1.225, -0.757, -0.3922), (1.221, -0.7468, -0.5043), (1.208, -0.7166, -0.612), (1.188, -0.6675, -0.7113), (1.161, -0.6016, -0.7983), (1.127, -0.5212, -0.8697), (1.089, -0.4294, -0.9228), (1.048, -0.3299, -0.9555), (1.117, -0.7896, -0.3922), (1.115, -0.7788, -0.5043), (1.109, -0.7468, -0.612), (1.099, -0.6947, -0.7113), (1.085, -0.6247, -0.7983), (1.068, -0.5393, -0.8697), (1.048, -0.4419, -0.9228), (1.027, -0.3363, -0.9555), (1.005, -0.8007, -0.3922), (1.005, -0.7896, -0.5043), (1.005, -0.757, -0.612), (1.005, -0.7039, -0.7113), (1.005, -0.6325, -0.7983), (1.005, -0.5455, -0.8697), (1.005, -0.4462, -0.9228), (1.005, -0.3384, -0.9555), (0.8933, -0.7896, -0.3922), (0.8955, -0.7788, -0.5043), (0.9019, -0.7468, -0.612), (0.9122, -0.6947, -0.7113), (0.9261, -0.6247, -0.7983), (0.9431, -0.5393, -0.8697), (0.9625, -0.4419, -0.9228), (0.9835, -0.3363, -0.9555), (0.7856, -0.757, -0.3922), (0.7898, -0.7468, -0.5043), (0.8023, -0.7166, -0.612), (0.8226, -0.6675, -0.7113), (0.85, -0.6016, -0.7983), (0.8833, -0.5212, -0.8697), (0.9213, -0.4294, -0.9228), (0.9625, -0.3299, -0.9555), (0.6863, -0.7039, -0.3922), (0.6925, -0.6947, -0.5043), (0.7106, -0.6675, -0.612), (0.7401, -0.6234, -0.7113), (0.7798, -0.564, -0.7983), (0.8281, -0.4917, -0.8697), (0.8833, -0.4091, -0.9228), (0.9431, -0.3196, -0.9555), (0.5993, -0.6325, -0.3922), (0.6071, -0.6247, -0.5043), (0.6302, -0.6016, -0.612), (0.6677, -0.564, -0.7113), (0.7182, -0.5135, -0.7983), (0.7798, -0.452, -0.8697), (0.85, -0.3818, -0.9228), (0.9261, -0.3056, -0.9555), (0.5279, -0.5455, -0.3922), (0.5371, -0.5393, -0.5043), (0.5642, -0.5212, -0.612), (0.6084, -0.4917, -0.7113), (0.6677, -0.452, -0.7983), (0.7401, -0.4037, -0.8697), (0.8226, -0.3485, -0.9228), (0.9122, -0.2887, -0.9555), (0.4748, -0.4462, -0.3922), (0.485, -0.4419, -0.5043), (0.5152, -0.4294, -0.612), (0.5642, -0.4091, -0.7113), (0.6302, -0.3818, -0.7983), (0.7106, -0.3485, -0.8697), (0.8023, -0.3105, -0.9228), (0.9019, -0.2693, -0.9555), (0.4421, -0.3384, -0.3922), (0.453, -0.3363, -0.5043), (0.485, -0.3299, -0.612), (0.5371, -0.3196, -0.7113), (0.6071, -0.3056, -0.7983), (0.6925, -0.2887, -0.8697), (0.7898, -0.2693, -0.9228), (0.8955, -0.2483, -0.9555), (0.4311, -0.2264, -0.3922), (0.4421, -0.2264, -0.5043), (0.4748, -0.2264, -0.612), (0.5279, -0.2264, -0.7113), (0.5993, -0.2264, -0.7983), (0.6863, -0.2264, -0.8697), (0.7856, -0.2264, -0.9228), (0.8933, -0.2264, -0.9555), (0.4421, -0.1144, -0.3922), (0.453, -0.1165, -0.5043), (0.485, -0.1229, -0.612), (0.5371, -0.1333, -0.7113), (0.6071, -0.1472, -0.7983), (0.6925, -0.1642, -0.8697), (0.7898, -0.1835, -0.9228), (0.8955, -0.2046, -0.9555), (0.4748, -0.006656, -0.3922), (0.485, -0.01088, -0.5043), (0.5152, -0.02338, -0.612), (0.5642, -0.04369, -0.7113), (0.6302, -0.07102, -0.7983), (0.7106, -0.1043, -0.8697), (0.8023, -0.1423, -0.9228), (0.9019, -0.1835, -0.9555), (0.5279, 0.09263, -0.3922), (0.5371, 0.08649, -0.5043), (0.5642, 0.06834, -0.612), (0.6084, 0.03886, -0.7113), (0.6677, -0.000819, -0.7983), (0.7401, -0.04917, -0.8697), (0.8226, -0.1043, -0.9228), (0.9122, -0.1642, -0.9555), (0.5993, 0.1796, -0.3922), (0.6071, 0.1718, -0.5043), (0.6302, 0.1487, -0.612), (0.6677, 0.1112, -0.7113), (0.7182, 0.06071, -0.7983), (0.7798, -0.0008191, -0.8697), (0.85, -0.07102, -0.9228), (0.9261, -0.1472, -0.9555), (0.6863, 0.2511, -0.3922), (0.6925, 0.2419, -0.5043), (0.7106, 0.2147, -0.612), (0.7401, 0.1706, -0.7113), (0.7798, 0.1112, -0.7983), (0.8281, 0.03886, -0.8697), (0.8833, -0.04369, -0.9228), (0.9431, -0.1333, -0.9555), (0.7856, 0.3041, -0.3922), (0.7898, 0.2939, -0.5043), (0.8023, 0.2637, -0.612), (0.8226, 0.2147, -0.7113), (0.85, 0.1487, -0.7983), (0.8833, 0.06834, -0.8697), (0.9213, -0.02338, -0.9228), (0.9625, -0.1229, -0.9555), (0.8933, 0.3368, -0.3922), (0.8955, 0.326, -0.5043), (0.9019, 0.2939, -0.612), (0.9122, 0.2419, -0.7113), (0.9261, 0.1718, -0.7983), (0.9431, 0.08649, -0.8697), (0.9625, -0.01088, -0.9228), (0.9835, -0.1165, -0.9555), (1.005, 0.3041, -0.612), (1.005, 0.2511, -0.7113), (1.005, 0.1796, -0.7983), (1.005, -0.006656, -0.9228), (1.005, -0.1144, -0.9555)], [], [(254, 253, 6, 7), (2, 254, 7, 8), (255, 2, 8, 9), (256, 255, 9, 10), (107, 256, 10), (1, 0, 3, 4), (252, 1, 4, 5), (253, 252, 5, 6), (6, 5, 13, 14), (7, 6, 14, 15), (8, 7, 15, 16), (9, 8, 16, 17), (10, 9, 17, 18), (107, 10, 18), (4, 3, 11, 12), (5, 4, 12, 13), (18, 17, 25, 26), (107, 18, 26), (12, 11, 19, 20), (13, 12, 20, 21), (14, 13, 21, 22), (15, 14, 22, 23), (16, 15, 23, 24), (17, 16, 24, 25), (23, 22, 30, 31), (24, 23, 31, 32), (25, 24, 32, 33), (26, 25, 33, 34), (107, 26, 34), (20, 19, 27, 28), (21, 20, 28, 29), (22, 21, 29, 30), (107, 34, 42), (28, 27, 35, 36), (29, 28, 36, 37), (30, 29, 37, 38), (31, 30, 38, 39), (32, 31, 39, 40), (33, 32, 40, 41), (34, 33, 41, 42), (39, 38, 46, 47), (40, 39, 47, 48), (41, 40, 48, 49), (42, 41, 49, 50), (107, 42, 50), (36, 35, 43, 44), (37, 36, 44, 45), (38, 37, 45, 46), (107, 50, 58), (44, 43, 51, 52), (45, 44, 52, 53), (46, 45, 53, 54), (47, 46, 54, 55), (48, 47, 55, 56), (49, 48, 56, 57), (50, 49, 57, 58), (56, 55, 63, 64), (57, 56, 64, 65), (58, 57, 65, 66), (107, 58, 66), (52, 51, 59, 60), (53, 52, 60, 61), (54, 53, 61, 62), (55, 54, 62, 63), (61, 60, 68, 69), (62, 61, 69, 70), (63, 62, 70, 71), (64, 63, 71, 72), (65, 64, 72, 73), (66, 65, 73, 74), (107, 66, 74), (60, 59, 67, 68), (73, 72, 80, 81), (74, 73, 81, 82), (107, 74, 82), (68, 67, 75, 76), (69, 68, 76, 77), (70, 69, 77, 78), (71, 70, 78, 79), (72, 71, 79, 80), (77, 76, 84, 85), (78, 77, 85, 86), (79, 78, 86, 87), (80, 79, 87, 88), (81, 80, 88, 89), (82, 81, 89, 90), (107, 82, 90), (76, 75, 83, 84), (89, 88, 96, 97), (90, 89, 97, 98), (107, 90, 98), (84, 83, 91, 92), (85, 84, 92, 93), (86, 85, 93, 94), (87, 86, 94, 95), (88, 87, 95, 96), (94, 93, 101, 102), (95, 94, 102, 103), (96, 95, 103, 104), (97, 96, 104, 105), (98, 97, 105, 106), (107, 98, 106), (92, 91, 99, 100), (93, 92, 100, 101), (106, 105, 114, 115), (107, 106, 115), (100, 99, 108, 109), (101, 100, 109, 110), (102, 101, 110, 111), (103, 102, 111, 112), (104, 103, 112, 113), (105, 104, 113, 114), (111, 110, 118, 119), (112, 111, 119, 120), (113, 112, 120, 121), (114, 113, 121, 122), (115, 114, 122, 123), (107, 115, 123), (109, 108, 116, 117), (110, 109, 117, 118), (123, 122, 130, 131), (107, 123, 131), (117, 116, 124, 125), (118, 117, 125, 126), (119, 118, 126, 127), (120, 119, 127, 128), (121, 120, 128, 129), (122, 121, 129, 130), (128, 127, 135, 136), (129, 128, 136, 137), (130, 129, 137, 138), (131, 130, 138, 139), (107, 131, 139), (125, 124, 132, 133), (126, 125, 133, 134), (127, 126, 134, 135), (107, 139, 147), (133, 132, 140, 141), (134, 133, 141, 142), (135, 134, 142, 143), (136, 135, 143, 144), (137, 136, 144, 145), (138, 137, 145, 146), (139, 138, 146, 147), (145, 144, 152, 153), (146, 145, 153, 154), (147, 146, 154, 155), (107, 147, 155), (141, 140, 148, 149), (142, 141, 149, 150), (143, 142, 150, 151), (144, 143, 151, 152), (149, 148, 156, 157), (150, 149, 157, 158), (151, 150, 158, 159), (152, 151, 159, 160), (153, 152, 160, 161), (154, 153, 161, 162), (155, 154, 162, 163), (107, 155, 163), (161, 160, 168, 169), (162, 161, 169, 170), (163, 162, 170, 171), (107, 163, 171), (157, 156, 164, 165), (158, 157, 165, 166), (159, 158, 166, 167), (160, 159, 167, 168), (166, 165, 173, 174), (167, 166, 174, 175), (168, 167, 175, 176), (169, 168, 176, 177), (170, 169, 177, 178), (171, 170, 178, 179), (107, 171, 179), (165, 164, 172, 173), (178, 177, 185, 186), (179, 178, 186, 187), (107, 179, 187), (173, 172, 180, 181), (174, 173, 181, 182), (175, 174, 182, 183), (176, 175, 183, 184), (177, 176, 184, 185), (182, 181, 189, 190), (183, 182, 190, 191), (184, 183, 191, 192), (185, 184, 192, 193), (186, 185, 193, 194), (187, 186, 194, 195), (107, 187, 195), (181, 180, 188, 189), (194, 193, 201, 202), (195, 194, 202, 203), (107, 195, 203), (189, 188, 196, 197), (190, 189, 197, 198), (191, 190, 198, 199), (192, 191, 199, 200), (193, 192, 200, 201), (199, 198, 206, 207), (200, 199, 207, 208), (201, 200, 208, 209), (202, 201, 209, 210), (203, 202, 210, 211), (107, 203, 211), (197, 196, 204, 205), (198, 197, 205, 206), (211, 210, 218, 219), (107, 211, 219), (205, 204, 212, 213), (206, 205, 213, 214), (207, 206, 214, 215), (208, 207, 215, 216), (209, 208, 216, 217), (210, 209, 217, 218), (216, 215, 223, 224), (217, 216, 224, 225), (218, 217, 225, 226), (219, 218, 226, 227), (107, 219, 227), (213, 212, 220, 221), (214, 213, 221, 222), (215, 214, 222, 223), (107, 227, 235), (221, 220, 228, 229), (222, 221, 229, 230), (223, 222, 230, 231), (224, 223, 231, 232), (225, 224, 232, 233), (226, 225, 233, 234), (227, 226, 234, 235), (232, 231, 239, 240), (233, 232, 240, 241), (234, 233, 241, 242), (235, 234, 242, 243), (107, 235, 243), (229, 228, 236, 237), (230, 229, 237, 238), (231, 230, 238, 239), (107, 243, 251), (237, 236, 244, 245), (238, 237, 245, 246), (239, 238, 246, 247), (240, 239, 247, 248), (241, 240, 248, 249), (242, 241, 249, 250), (243, 242, 250, 251), (249, 248, 254, 2), (250, 249, 2, 255), (251, 250, 255, 256), (107, 251, 256), (245, 244, 0, 1), (246, 245, 1, 252), (247, 246, 252, 253), (248, 247, 253, 254)])
me_sphere_001.use_remesh_preserve_volume = False
me_sphere_001.use_remesh_preserve_attributes = False
me_sphere_001.use_mirror_vertex_groups = False
me_sphere_001.update()
me_cube = bpy.data.meshes.new('Cube')
me_cube.from_pydata([(0.003757, 0.1256, 0.8987), (0.003757, 0.1256, 2.034), (0.03, 0.123, 0.8987), (0.03, 0.123, 2.034), (0.05523, 0.1154, 0.8987), (0.05523, 0.1154, 2.034), (0.07848, 0.1029, 0.8987), (0.07848, 0.1029, 2.034), (0.09886, 0.0862, 0.8987), (0.09886, 0.0862, 2.034), (0.1156, 0.06582, 0.8987), (0.1156, 0.06582, 2.034), (0.128, 0.04256, 0.8987), (0.128, 0.04256, 2.034), (0.1357, 0.01733, 0.8987), (0.1357, 0.01733, 2.034), (0.1383, -0.008905, 0.8987), (0.1383, -0.008905, 2.034), (0.1357, -0.03514, 0.8987), (0.1357, -0.03514, 2.034), (0.128, -0.06038, 0.8987), (0.128, -0.06038, 2.034), (0.1156, -0.08363, 0.8987), (0.1156, -0.08363, 2.034), (0.09886, -0.104, 0.8987), (0.09886, -0.104, 2.034), (0.07848, -0.1207, 0.8987), (0.07848, -0.1207, 2.034), (0.05523, -0.1332, 0.8987), (0.05523, -0.1332, 2.034), (0.03, -0.1408, 0.8987), (0.03, -0.1408, 2.034), (0.003757, -0.1434, 0.8987), (0.003757, -0.1434, 2.034), (-0.02248, -0.1408, 0.8987), (-0.02248, -0.1408, 2.034), (-0.04771, -0.1332, 0.8987), (-0.04771, -0.1332, 2.034), (-0.07097, -0.1207, 0.8987), (-0.07097, -0.1207, 2.034), (-0.09135, -0.104, 0.8987), (-0.09135, -0.104, 2.034), (-0.1081, -0.08363, 0.8987), (-0.1081, -0.08363, 2.034), (-0.1205, -0.06038, 0.8987), (-0.1205, -0.06038, 2.034), (-0.1282, -0.03514, 0.8987), (-0.1282, -0.03514, 2.034), (-0.1307, -0.008905, 0.8987), (-0.1307, -0.008905, 2.034), (-0.1282, 0.01733, 0.8987), (-0.1282, 0.01733, 2.034), (-0.1205, 0.04256, 0.8987), (-0.1205, 0.04256, 2.034), (-0.1081, 0.06582, 0.8987), (-0.1081, 0.06582, 2.034), (-0.09135, 0.0862, 0.8987), (-0.09135, 0.0862, 2.034), (-0.07097, 0.1029, 0.8987), (-0.07097, 0.1029, 2.034), (-0.04771, 0.1154, 0.8987), (-0.04771, 0.1154, 2.034), (-0.02248, 0.123, 0.8987), (-0.02248, 0.123, 2.034)], [], [(0, 1, 3, 2), (2, 3, 5, 4), (4, 5, 7, 6), (6, 7, 9, 8), (8, 9, 11, 10), (10, 11, 13, 12), (12, 13, 15, 14), (14, 15, 17, 16), (16, 17, 19, 18), (18, 19, 21, 20), (20, 21, 23, 22), (22, 23, 25, 24), (24, 25, 27, 26), (26, 27, 29, 28), (28, 29, 31, 30), (30, 31, 33, 32), (32, 33, 35, 34), (34, 35, 37, 36), (36, 37, 39, 38), (38, 39, 41, 40), (40, 41, 43, 42), (42, 43, 45, 44), (44, 45, 47, 46), (46, 47, 49, 48), (48, 49, 51, 50), (50, 51, 53, 52), (52, 53, 55, 54), (54, 55, 57, 56), (56, 57, 59, 58), (58, 59, 61, 60), (3, 1, 63, 61, 59, 57, 55, 53, 51, 49, 47, 45, 43, 41, 39, 37, 35, 33, 31, 29, 27, 25, 23, 21, 19, 17, 15, 13, 11, 9, 7, 5), (60, 61, 63, 62), (62, 63, 1, 0), (0, 2, 4, 6, 8, 10, 12, 14, 16, 18, 20, 22, 24, 26, 28, 30, 32, 34, 36, 38, 40, 42, 44, 46, 48, 50, 52, 54, 56, 58, 60, 62)])
me_cube.materials.append(mat_material)
me_cube.use_remesh_preserve_volume = False
me_cube.use_remesh_preserve_attributes = False
me_cube.use_mirror_vertex_groups = False
me_cube.update()
me_cube_001 = bpy.data.meshes.new('Cube.001')
me_cube_001.from_pydata([(0.003757, 0.1256, 0.0009407), (0.003757, 0.1256, 2.034), (0.03, 0.123, 0.0009407), (0.03, 0.123, 2.034), (0.05523, 0.1154, 0.0009407), (0.05523, 0.1154, 2.034), (0.07848, 0.1029, 0.0009407), (0.07848, 0.1029, 2.034), (0.09886, 0.0862, 0.0009407), (0.09886, 0.0862, 2.034), (0.1156, 0.06582, 0.0009407), (0.1156, 0.06582, 2.034), (0.128, 0.04256, 0.0009407), (0.128, 0.04256, 2.034), (0.1357, 0.01733, 0.0009407), (0.1357, 0.01733, 2.034), (0.1383, -0.008905, 0.0009407), (0.1383, -0.008905, 2.034), (0.1357, -0.03514, 0.0009407), (0.1357, -0.03514, 2.034), (0.128, -0.06038, 0.0009407), (0.128, -0.06038, 2.034), (0.1156, -0.08363, 0.0009407), (0.1156, -0.08363, 2.034), (0.09886, -0.104, 0.0009407), (0.09886, -0.104, 2.034), (0.07848, -0.1207, 0.0009407), (0.07848, -0.1207, 2.034), (0.05523, -0.1332, 0.0009407), (0.05523, -0.1332, 2.034), (0.03, -0.1408, 0.0009407), (0.03, -0.1408, 2.034), (0.003757, -0.1434, 0.0009407), (0.003757, -0.1434, 2.034), (-0.02248, -0.1408, 0.0009407), (-0.02248, -0.1408, 2.034), (-0.04771, -0.1332, 0.0009407), (-0.04771, -0.1332, 2.034), (-0.07097, -0.1207, 0.0009407), (-0.07097, -0.1207, 2.034), (-0.09135, -0.104, 0.0009407), (-0.09135, -0.104, 2.034), (-0.1081, -0.08363, 0.0009407), (-0.1081, -0.08363, 2.034), (-0.1205, -0.06038, 0.0009407), (-0.1205, -0.06038, 2.034), (-0.1282, -0.03514, 0.0009407), (-0.1282, -0.03514, 2.034), (-0.1307, -0.008905, 0.0009407), (-0.1307, -0.008905, 2.034), (-0.1282, 0.01733, 0.0009407), (-0.1282, 0.01733, 2.034), (-0.1205, 0.04256, 0.0009407), (-0.1205, 0.04256, 2.034), (-0.1081, 0.06582, 0.0009407), (-0.1081, 0.06582, 2.034), (-0.09135, 0.0862, 0.0009407), (-0.09135, 0.0862, 2.034), (-0.07097, 0.1029, 0.0009407), (-0.07097, 0.1029, 2.034), (-0.04771, 0.1154, 0.0009407), (-0.04771, 0.1154, 2.034), (-0.02248, 0.123, 0.0009407), (-0.02248, 0.123, 2.034)], [], [(0, 1, 3, 2), (2, 3, 5, 4), (4, 5, 7, 6), (6, 7, 9, 8), (8, 9, 11, 10), (10, 11, 13, 12), (12, 13, 15, 14), (14, 15, 17, 16), (16, 17, 19, 18), (18, 19, 21, 20), (20, 21, 23, 22), (22, 23, 25, 24), (24, 25, 27, 26), (26, 27, 29, 28), (28, 29, 31, 30), (30, 31, 33, 32), (32, 33, 35, 34), (34, 35, 37, 36), (36, 37, 39, 38), (38, 39, 41, 40), (40, 41, 43, 42), (42, 43, 45, 44), (44, 45, 47, 46), (46, 47, 49, 48), (48, 49, 51, 50), (50, 51, 53, 52), (52, 53, 55, 54), (54, 55, 57, 56), (56, 57, 59, 58), (58, 59, 61, 60), (3, 1, 63, 61, 59, 57, 55, 53, 51, 49, 47, 45, 43, 41, 39, 37, 35, 33, 31, 29, 27, 25, 23, 21, 19, 17, 15, 13, 11, 9, 7, 5), (60, 61, 63, 62), (62, 63, 1, 0), (0, 2, 4, 6, 8, 10, 12, 14, 16, 18, 20, 22, 24, 26, 28, 30, 32, 34, 36, 38, 40, 42, 44, 46, 48, 50, 52, 54, 56, 58, 60, 62)])
me_cube_001.materials.append(mat_material_001)
me_cube_001.use_remesh_preserve_volume = False
me_cube_001.use_remesh_preserve_attributes = False
me_cube_001.use_mirror_vertex_groups = False
me_cube_001.update()
me_cube_002 = bpy.data.meshes.new('Cube.002')
me_cube_002.from_pydata([(0.003757, 0.1256, 0.0009407), (0.003757, 0.1256, 2.034), (0.03, 0.123, 0.0009407), (0.03, 0.123, 2.034), (0.05523, 0.1154, 0.0009407), (0.05523, 0.1154, 2.034), (0.07848, 0.1029, 0.0009407), (0.07848, 0.1029, 2.034), (0.09886, 0.0862, 0.0009407), (0.09886, 0.0862, 2.034), (0.1156, 0.06582, 0.0009407), (0.1156, 0.06582, 2.034), (0.128, 0.04256, 0.0009407), (0.128, 0.04256, 2.034), (0.1357, 0.01733, 0.0009407), (0.1357, 0.01733, 2.034), (0.1383, -0.008905, 0.0009407), (0.1383, -0.008905, 2.034), (0.1357, -0.03514, 0.0009407), (0.1357, -0.03514, 2.034), (0.128, -0.06038, 0.0009407), (0.128, -0.06038, 2.034), (0.1156, -0.08363, 0.0009407), (0.1156, -0.08363, 2.034), (0.09886, -0.104, 0.0009407), (0.09886, -0.104, 2.034), (0.07848, -0.1207, 0.0009407), (0.07848, -0.1207, 2.034), (0.05523, -0.1332, 0.0009407), (0.05523, -0.1332, 2.034), (0.03, -0.1408, 0.0009407), (0.03, -0.1408, 2.034), (0.003757, -0.1434, 0.0009407), (0.003757, -0.1434, 2.034), (-0.02248, -0.1408, 0.0009407), (-0.02248, -0.1408, 2.034), (-0.04771, -0.1332, 0.0009407), (-0.04771, -0.1332, 2.034), (-0.07097, -0.1207, 0.0009407), (-0.07097, -0.1207, 2.034), (-0.09135, -0.104, 0.0009407), (-0.09135, -0.104, 2.034), (-0.1081, -0.08363, 0.0009407), (-0.1081, -0.08363, 2.034), (-0.1205, -0.06038, 0.0009407), (-0.1205, -0.06038, 2.034), (-0.1282, -0.03514, 0.0009407), (-0.1282, -0.03514, 2.034), (-0.1307, -0.008905, 0.0009407), (-0.1307, -0.008905, 2.034), (-0.1282, 0.01733, 0.0009407), (-0.1282, 0.01733, 2.034), (-0.1205, 0.04256, 0.0009407), (-0.1205, 0.04256, 2.034), (-0.1081, 0.06582, 0.0009407), (-0.1081, 0.06582, 2.034), (-0.09135, 0.0862, 0.0009407), (-0.09135, 0.0862, 2.034), (-0.07097, 0.1029, 0.0009407), (-0.07097, 0.1029, 2.034), (-0.04771, 0.1154, 0.0009407), (-0.04771, 0.1154, 2.034), (-0.02248, 0.123, 0.0009407), (-0.02248, 0.123, 2.034)], [], [(0, 1, 3, 2), (2, 3, 5, 4), (4, 5, 7, 6), (6, 7, 9, 8), (8, 9, 11, 10), (10, 11, 13, 12), (12, 13, 15, 14), (14, 15, 17, 16), (16, 17, 19, 18), (18, 19, 21, 20), (20, 21, 23, 22), (22, 23, 25, 24), (24, 25, 27, 26), (26, 27, 29, 28), (28, 29, 31, 30), (30, 31, 33, 32), (32, 33, 35, 34), (34, 35, 37, 36), (36, 37, 39, 38), (38, 39, 41, 40), (40, 41, 43, 42), (42, 43, 45, 44), (44, 45, 47, 46), (46, 47, 49, 48), (48, 49, 51, 50), (50, 51, 53, 52), (52, 53, 55, 54), (54, 55, 57, 56), (56, 57, 59, 58), (58, 59, 61, 60), (3, 1, 63, 61, 59, 57, 55, 53, 51, 49, 47, 45, 43, 41, 39, 37, 35, 33, 31, 29, 27, 25, 23, 21, 19, 17, 15, 13, 11, 9, 7, 5), (60, 61, 63, 62), (62, 63, 1, 0), (0, 2, 4, 6, 8, 10, 12, 14, 16, 18, 20, 22, 24, 26, 28, 30, 32, 34, 36, 38, 40, 42, 44, 46, 48, 50, 52, 54, 56, 58, 60, 62)])
me_cube_002.materials.append(mat_material_002)
me_cube_002.use_remesh_preserve_volume = False
me_cube_002.use_remesh_preserve_attributes = False
me_cube_002.use_mirror_vertex_groups = False
me_cube_002.update()
me_cube_003 = bpy.data.meshes.new('Cube.003')
me_cube_003.from_pydata([(0.003757, 0.1256, 0.0009407), (0.003757, 0.1256, 2.034), (0.03, 0.123, 0.0009407), (0.03, 0.123, 2.034), (0.05523, 0.1154, 0.0009407), (0.05523, 0.1154, 2.034), (0.07848, 0.1029, 0.0009407), (0.07848, 0.1029, 2.034), (0.09886, 0.0862, 0.0009407), (0.09886, 0.0862, 2.034), (0.1156, 0.06582, 0.0009407), (0.1156, 0.06582, 2.034), (0.128, 0.04256, 0.0009407), (0.128, 0.04256, 2.034), (0.1357, 0.01733, 0.0009407), (0.1357, 0.01733, 2.034), (0.1383, -0.008905, 0.0009407), (0.1383, -0.008905, 2.034), (0.1357, -0.03514, 0.0009407), (0.1357, -0.03514, 2.034), (0.128, -0.06038, 0.0009407), (0.128, -0.06038, 2.034), (0.1156, -0.08363, 0.0009407), (0.1156, -0.08363, 2.034), (0.09886, -0.104, 0.0009407), (0.09886, -0.104, 2.034), (0.07848, -0.1207, 0.0009407), (0.07848, -0.1207, 2.034), (0.05523, -0.1332, 0.0009407), (0.05523, -0.1332, 2.034), (0.03, -0.1408, 0.0009407), (0.03, -0.1408, 2.034), (0.003757, -0.1434, 0.0009407), (0.003757, -0.1434, 2.034), (-0.02248, -0.1408, 0.0009407), (-0.02248, -0.1408, 2.034), (-0.04771, -0.1332, 0.0009407), (-0.04771, -0.1332, 2.034), (-0.07097, -0.1207, 0.0009407), (-0.07097, -0.1207, 2.034), (-0.09135, -0.104, 0.0009407), (-0.09135, -0.104, 2.034), (-0.1081, -0.08363, 0.0009407), (-0.1081, -0.08363, 2.034), (-0.1205, -0.06038, 0.0009407), (-0.1205, -0.06038, 2.034), (-0.1282, -0.03514, 0.0009407), (-0.1282, -0.03514, 2.034), (-0.1307, -0.008905, 0.0009407), (-0.1307, -0.008905, 2.034), (-0.1282, 0.01733, 0.0009407), (-0.1282, 0.01733, 2.034), (-0.1205, 0.04256, 0.0009407), (-0.1205, 0.04256, 2.034), (-0.1081, 0.06582, 0.0009407), (-0.1081, 0.06582, 2.034), (-0.09135, 0.0862, 0.0009407), (-0.09135, 0.0862, 2.034), (-0.07097, 0.1029, 0.0009407), (-0.07097, 0.1029, 2.034), (-0.04771, 0.1154, 0.0009407), (-0.04771, 0.1154, 2.034), (-0.02248, 0.123, 0.0009407), (-0.02248, 0.123, 2.034)], [], [(0, 1, 3, 2), (2, 3, 5, 4), (4, 5, 7, 6), (6, 7, 9, 8), (8, 9, 11, 10), (10, 11, 13, 12), (12, 13, 15, 14), (14, 15, 17, 16), (16, 17, 19, 18), (18, 19, 21, 20), (20, 21, 23, 22), (22, 23, 25, 24), (24, 25, 27, 26), (26, 27, 29, 28), (28, 29, 31, 30), (30, 31, 33, 32), (32, 33, 35, 34), (34, 35, 37, 36), (36, 37, 39, 38), (38, 39, 41, 40), (40, 41, 43, 42), (42, 43, 45, 44), (44, 45, 47, 46), (46, 47, 49, 48), (48, 49, 51, 50), (50, 51, 53, 52), (52, 53, 55, 54), (54, 55, 57, 56), (56, 57, 59, 58), (58, 59, 61, 60), (3, 1, 63, 61, 59, 57, 55, 53, 51, 49, 47, 45, 43, 41, 39, 37, 35, 33, 31, 29, 27, 25, 23, 21, 19, 17, 15, 13, 11, 9, 7, 5), (60, 61, 63, 62), (62, 63, 1, 0), (0, 2, 4, 6, 8, 10, 12, 14, 16, 18, 20, 22, 24, 26, 28, 30, 32, 34, 36, 38, 40, 42, 44, 46, 48, 50, 52, 54, 56, 58, 60, 62)])
me_cube_003.materials.append(mat_material_003)
me_cube_003.use_remesh_preserve_volume = False
me_cube_003.use_remesh_preserve_attributes = False
me_cube_003.use_mirror_vertex_groups = False
me_cube_003.update()
me_cube_004 = bpy.data.meshes.new('Cube.004')
me_cube_004.from_pydata([(0.003757, 0.1256, 0.0009407), (0.003757, 0.1256, 2.034), (0.03, 0.123, 0.0009407), (0.03, 0.123, 2.034), (0.05523, 0.1154, 0.0009407), (0.05523, 0.1154, 2.034), (0.07848, 0.1029, 0.0009407), (0.07848, 0.1029, 2.034), (0.09886, 0.0862, 0.0009407), (0.09886, 0.0862, 2.034), (0.1156, 0.06582, 0.0009407), (0.1156, 0.06582, 2.034), (0.128, 0.04256, 0.0009407), (0.128, 0.04256, 2.034), (0.1357, 0.01733, 0.0009407), (0.1357, 0.01733, 2.034), (0.1383, -0.008905, 0.0009407), (0.1383, -0.008905, 2.034), (0.1357, -0.03514, 0.0009407), (0.1357, -0.03514, 2.034), (0.128, -0.06038, 0.0009407), (0.128, -0.06038, 2.034), (0.1156, -0.08363, 0.0009407), (0.1156, -0.08363, 2.034), (0.09886, -0.104, 0.0009407), (0.09886, -0.104, 2.034), (0.07848, -0.1207, 0.0009407), (0.07848, -0.1207, 2.034), (0.05523, -0.1332, 0.0009407), (0.05523, -0.1332, 2.034), (0.03, -0.1408, 0.0009407), (0.03, -0.1408, 2.034), (0.003757, -0.1434, 0.0009407), (0.003757, -0.1434, 2.034), (-0.02248, -0.1408, 0.0009407), (-0.02248, -0.1408, 2.034), (-0.04771, -0.1332, 0.0009407), (-0.04771, -0.1332, 2.034), (-0.07097, -0.1207, 0.0009407), (-0.07097, -0.1207, 2.034), (-0.09135, -0.104, 0.0009407), (-0.09135, -0.104, 2.034), (-0.1081, -0.08363, 0.0009407), (-0.1081, -0.08363, 2.034), (-0.1205, -0.06038, 0.0009407), (-0.1205, -0.06038, 2.034), (-0.1282, -0.03514, 0.0009407), (-0.1282, -0.03514, 2.034), (-0.1307, -0.008905, 0.0009407), (-0.1307, -0.008905, 2.034), (-0.1282, 0.01733, 0.0009407), (-0.1282, 0.01733, 2.034), (-0.1205, 0.04256, 0.0009407), (-0.1205, 0.04256, 2.034), (-0.1081, 0.06582, 0.0009407), (-0.1081, 0.06582, 2.034), (-0.09135, 0.0862, 0.0009407), (-0.09135, 0.0862, 2.034), (-0.07097, 0.1029, 0.0009407), (-0.07097, 0.1029, 2.034), (-0.04771, 0.1154, 0.0009407), (-0.04771, 0.1154, 2.034), (-0.02248, 0.123, 0.0009407), (-0.02248, 0.123, 2.034)], [], [(0, 1, 3, 2), (2, 3, 5, 4), (4, 5, 7, 6), (6, 7, 9, 8), (8, 9, 11, 10), (10, 11, 13, 12), (12, 13, 15, 14), (14, 15, 17, 16), (16, 17, 19, 18), (18, 19, 21, 20), (20, 21, 23, 22), (22, 23, 25, 24), (24, 25, 27, 26), (26, 27, 29, 28), (28, 29, 31, 30), (30, 31, 33, 32), (32, 33, 35, 34), (34, 35, 37, 36), (36, 37, 39, 38), (38, 39, 41, 40), (40, 41, 43, 42), (42, 43, 45, 44), (44, 45, 47, 46), (46, 47, 49, 48), (48, 49, 51, 50), (50, 51, 53, 52), (52, 53, 55, 54), (54, 55, 57, 56), (56, 57, 59, 58), (58, 59, 61, 60), (3, 1, 63, 61, 59, 57, 55, 53, 51, 49, 47, 45, 43, 41, 39, 37, 35, 33, 31, 29, 27, 25, 23, 21, 19, 17, 15, 13, 11, 9, 7, 5), (60, 61, 63, 62), (62, 63, 1, 0), (0, 2, 4, 6, 8, 10, 12, 14, 16, 18, 20, 22, 24, 26, 28, 30, 32, 34, 36, 38, 40, 42, 44, 46, 48, 50, 52, 54, 56, 58, 60, 62)])
me_cube_004.materials.append(mat_material_004)
me_cube_004.use_remesh_preserve_volume = False
me_cube_004.use_remesh_preserve_attributes = False
me_cube_004.use_mirror_vertex_groups = False
me_cube_004.update()

# ---- objects
ob_circle = bpy.data.objects.new('Circle', me_circle)
ob_torus = bpy.data.objects.new('Torus', me_torus)
ob_sphere = bpy.data.objects.new('Sphere', me_sphere_001)
ob_cube = bpy.data.objects.new('Cube', me_cube)
ob_lamp = bpy.data.objects.new('Lamp', light_lamp)
ob_camera = bpy.data.objects.new('Camera', cam_camera)
ob_cube_001 = bpy.data.objects.new('Cube.001', me_cube_001)
ob_cube_002 = bpy.data.objects.new('Cube.002', me_cube_002)
ob_cube_003 = bpy.data.objects.new('Cube.003', me_cube_003)
ob_cube_004 = bpy.data.objects.new('Cube.004', me_cube_004)

# ---- transforms, parenting, visibility, modifiers, constraints
ob_circle.location = (-0.06862, -0.05132, 2.622)
ob_circle.lineart.crease_threshold = 0.0
ob_torus.location = (0.002464, 0.0755, 0.2837)
ob_torus.scale = (0.5457, 0.5457, 0.5457)
ob_torus.lineart.crease_threshold = 0.0
ob_sphere.location = (-0.9831, 0.1835, 2.865)
ob_sphere.lineart.crease_threshold = 0.0
ob_cube.location = (0.01758, -0.03839, -0.1137)
ob_cube.lock_rotations_4d = False
ob_cube.empty_display_type = 'ARROWS'
ob_cube.lineart.crease_threshold = 0.0
ob_lamp.location = (4.076, 1.005, 5.904)
ob_lamp.rotation_euler = (0.6503, 0.05522, 1.866)
ob_lamp.lock_rotations_4d = False
ob_lamp.empty_display_type = 'ARROWS'
ob_lamp.color = (0.0, 0.0, 0.0, 0.0)
ob_lamp.lineart.crease_threshold = 0.0
ob_camera.location = (7.481, -6.508, 5.344)
ob_camera.rotation_euler = (1.109, 0.0, 0.8149)
ob_camera.lock_rotations_4d = False
ob_camera.empty_display_type = 'ARROWS'
ob_camera.color = (0.0, 0.0, 0.0, 0.0)
ob_camera.display_type = 'WIRE'
ob_camera.lineart.crease_threshold = 0.0
ob_cube_001.location = (0.5748, -0.03559, 0.009362)
ob_cube_001.rotation_euler = (0.0, -0.2618, 0.0)
ob_cube_001.scale = (0.642, 0.642, 0.642)
ob_cube_001.lock_rotations_4d = False
ob_cube_001.empty_display_type = 'ARROWS'
ob_cube_001.lineart.crease_threshold = 0.0
ob_cube_002.location = (-0.5334, -0.03559, 0.009362)
ob_cube_002.rotation_euler = (0.0, 0.2618, 0.0)
ob_cube_002.scale = (0.642, 0.642, 0.642)
ob_cube_002.lock_rotations_4d = False
ob_cube_002.empty_display_type = 'ARROWS'
ob_cube_002.lineart.crease_threshold = 0.0
ob_cube_003.location = (0.00196, 0.5077, 0.009362)
ob_cube_003.rotation_euler = (0.2618, -0.0, 0.0)
ob_cube_003.scale = (0.642, 0.642, 0.642)
ob_cube_003.lock_rotations_4d = False
ob_cube_003.empty_display_type = 'ARROWS'
ob_cube_003.lineart.crease_threshold = 0.0
ob_cube_004.location = (0.00196, -0.5928, 0.009362)
ob_cube_004.rotation_euler = (-0.2618, -0.0, 0.0)
ob_cube_004.scale = (0.642, 0.642, 0.642)
ob_cube_004.lock_rotations_4d = False
ob_cube_004.empty_display_type = 'ARROWS'
ob_cube_004.lineart.crease_threshold = 0.0

# ---- collection membership
col_collection_1.objects.link(ob_circle)
col_collection_1.objects.link(ob_torus)
col_collection_1.objects.link(ob_sphere)
col_collection_1.objects.link(ob_cube)
col_collection_1.objects.link(ob_lamp)
col_collection_1.objects.link(ob_camera)
col_collection_1.objects.link(ob_cube_001)
col_collection_1.objects.link(ob_cube_002)
col_collection_1.objects.link(ob_cube_003)
col_collection_1.objects.link(ob_cube_004)

# ---- scene / render settings (as saved in the file)
scene.camera = ob_camera
scene.frame_start = 1; scene.frame_end = 250; scene.frame_set(1)
scene.render.engine = 'BLENDER_EEVEE_NEXT'
scene.render.resolution_percentage = 50
scene.render.dither_intensity = 0.0
scene.cycles.use_denoising = False
scene.cycles.samples = 128
scene.cycles.sampling_pattern = 'TABULATED_SOBOL'
scene.cycles.use_adaptive_sampling = False
scene.cycles.use_light_tree = False
scene.cycles.blur_glossy = 0.0
scene.cycles.sample_clamp_indirect = 0.0
scene.view_settings.view_transform = 'Standard'
bpy.context.view_layer.update()
